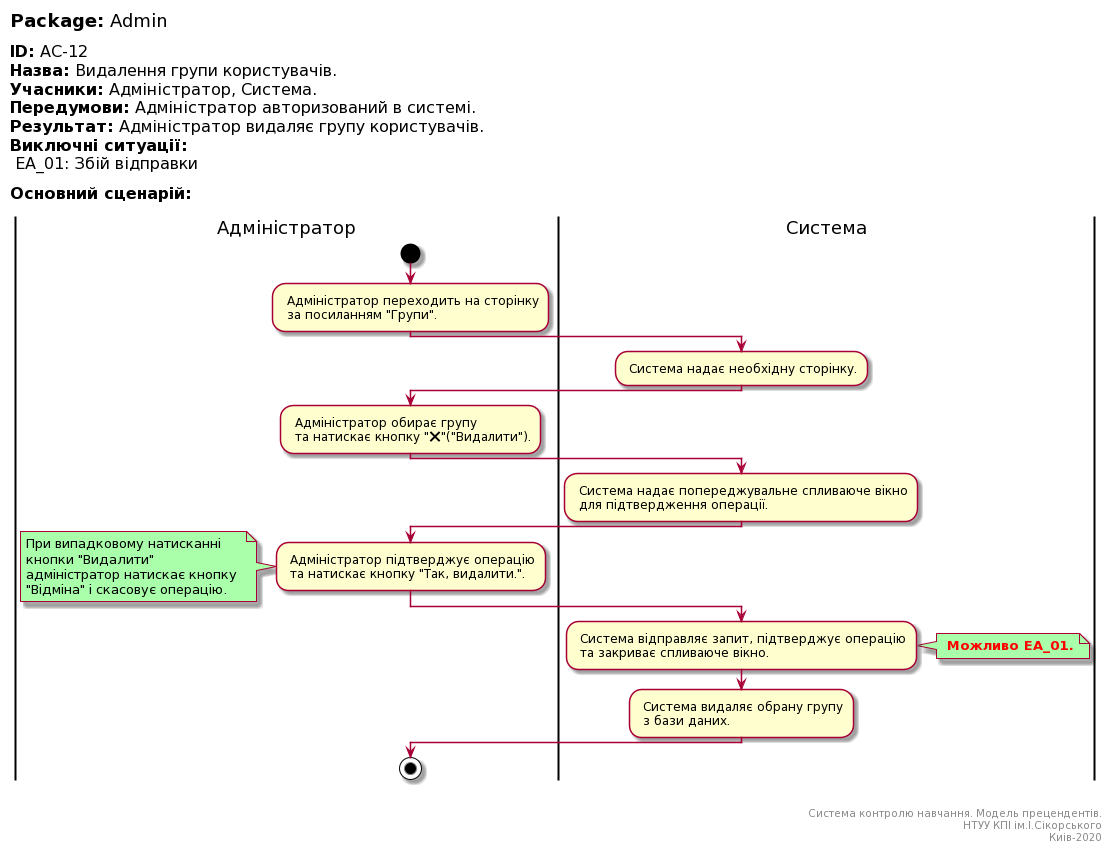

The diagram above was rendered by PlantUML. Its source (embedded in the PNG):
@startuml
left header
<font color=000 size=18><b>Package:</b> Admin

<font color=000 size=16><b>ID:</b> AC-12
<font color=000 size=16><b>Назва:</b> Видалення групи користувачів.
<font color=000 size=16><b>Учасники:</b> Адміністратор, Система.
<font color=000 size=16><b>Передумови:</b> Адміністратор авторизований в системі.
<font color=000 size=16><b>Результат:</b> Адміністратор видаляє групу користувачів.
<font color=000 size=16><b>Виключні ситуації:</b>
<font color=000 size=16> EA_01: Збій відправки

<font color=000 size=16><b>Основний сценарій:</b>

end header

|Адміністратор|
start
: Адміністратор переходить на сторінку 
 за посиланням "Групи".;

|Система|
: Система надає необхідну сторінку.;

|Адміністратор|
: Адміністратор обирає групу
 та натискає кнопку "❌"("Видалити").;

|Система|
: Система надає попереджувальне спливаюче вікно
 для підтвердження операції.;

|Адміністратор|
: Адміністратор підтверджує операцію
 та натискає кнопку "Так, видалити.".;

note left #aaffaa
При випадковому натисканні 
кнопки "Видалити"
адміністратор натискає кнопку 
"Відміна" і скасовує операцію.
end note

|Система|
: Система відправляє запит, підтверджує операцію
 та закриває спливаюче вікно.;

note right #aaffaa
<font color=red><b> Можливо EA_01.
end note

: Система видаляє обрану групу
 з бази даних.;

|Адміністратор|
stop;

right footer


Система контролю навчання. Модель прецендентів.
НТУУ КПІ ім.І.Сікорського
Киів-2020
end footer
@enduml